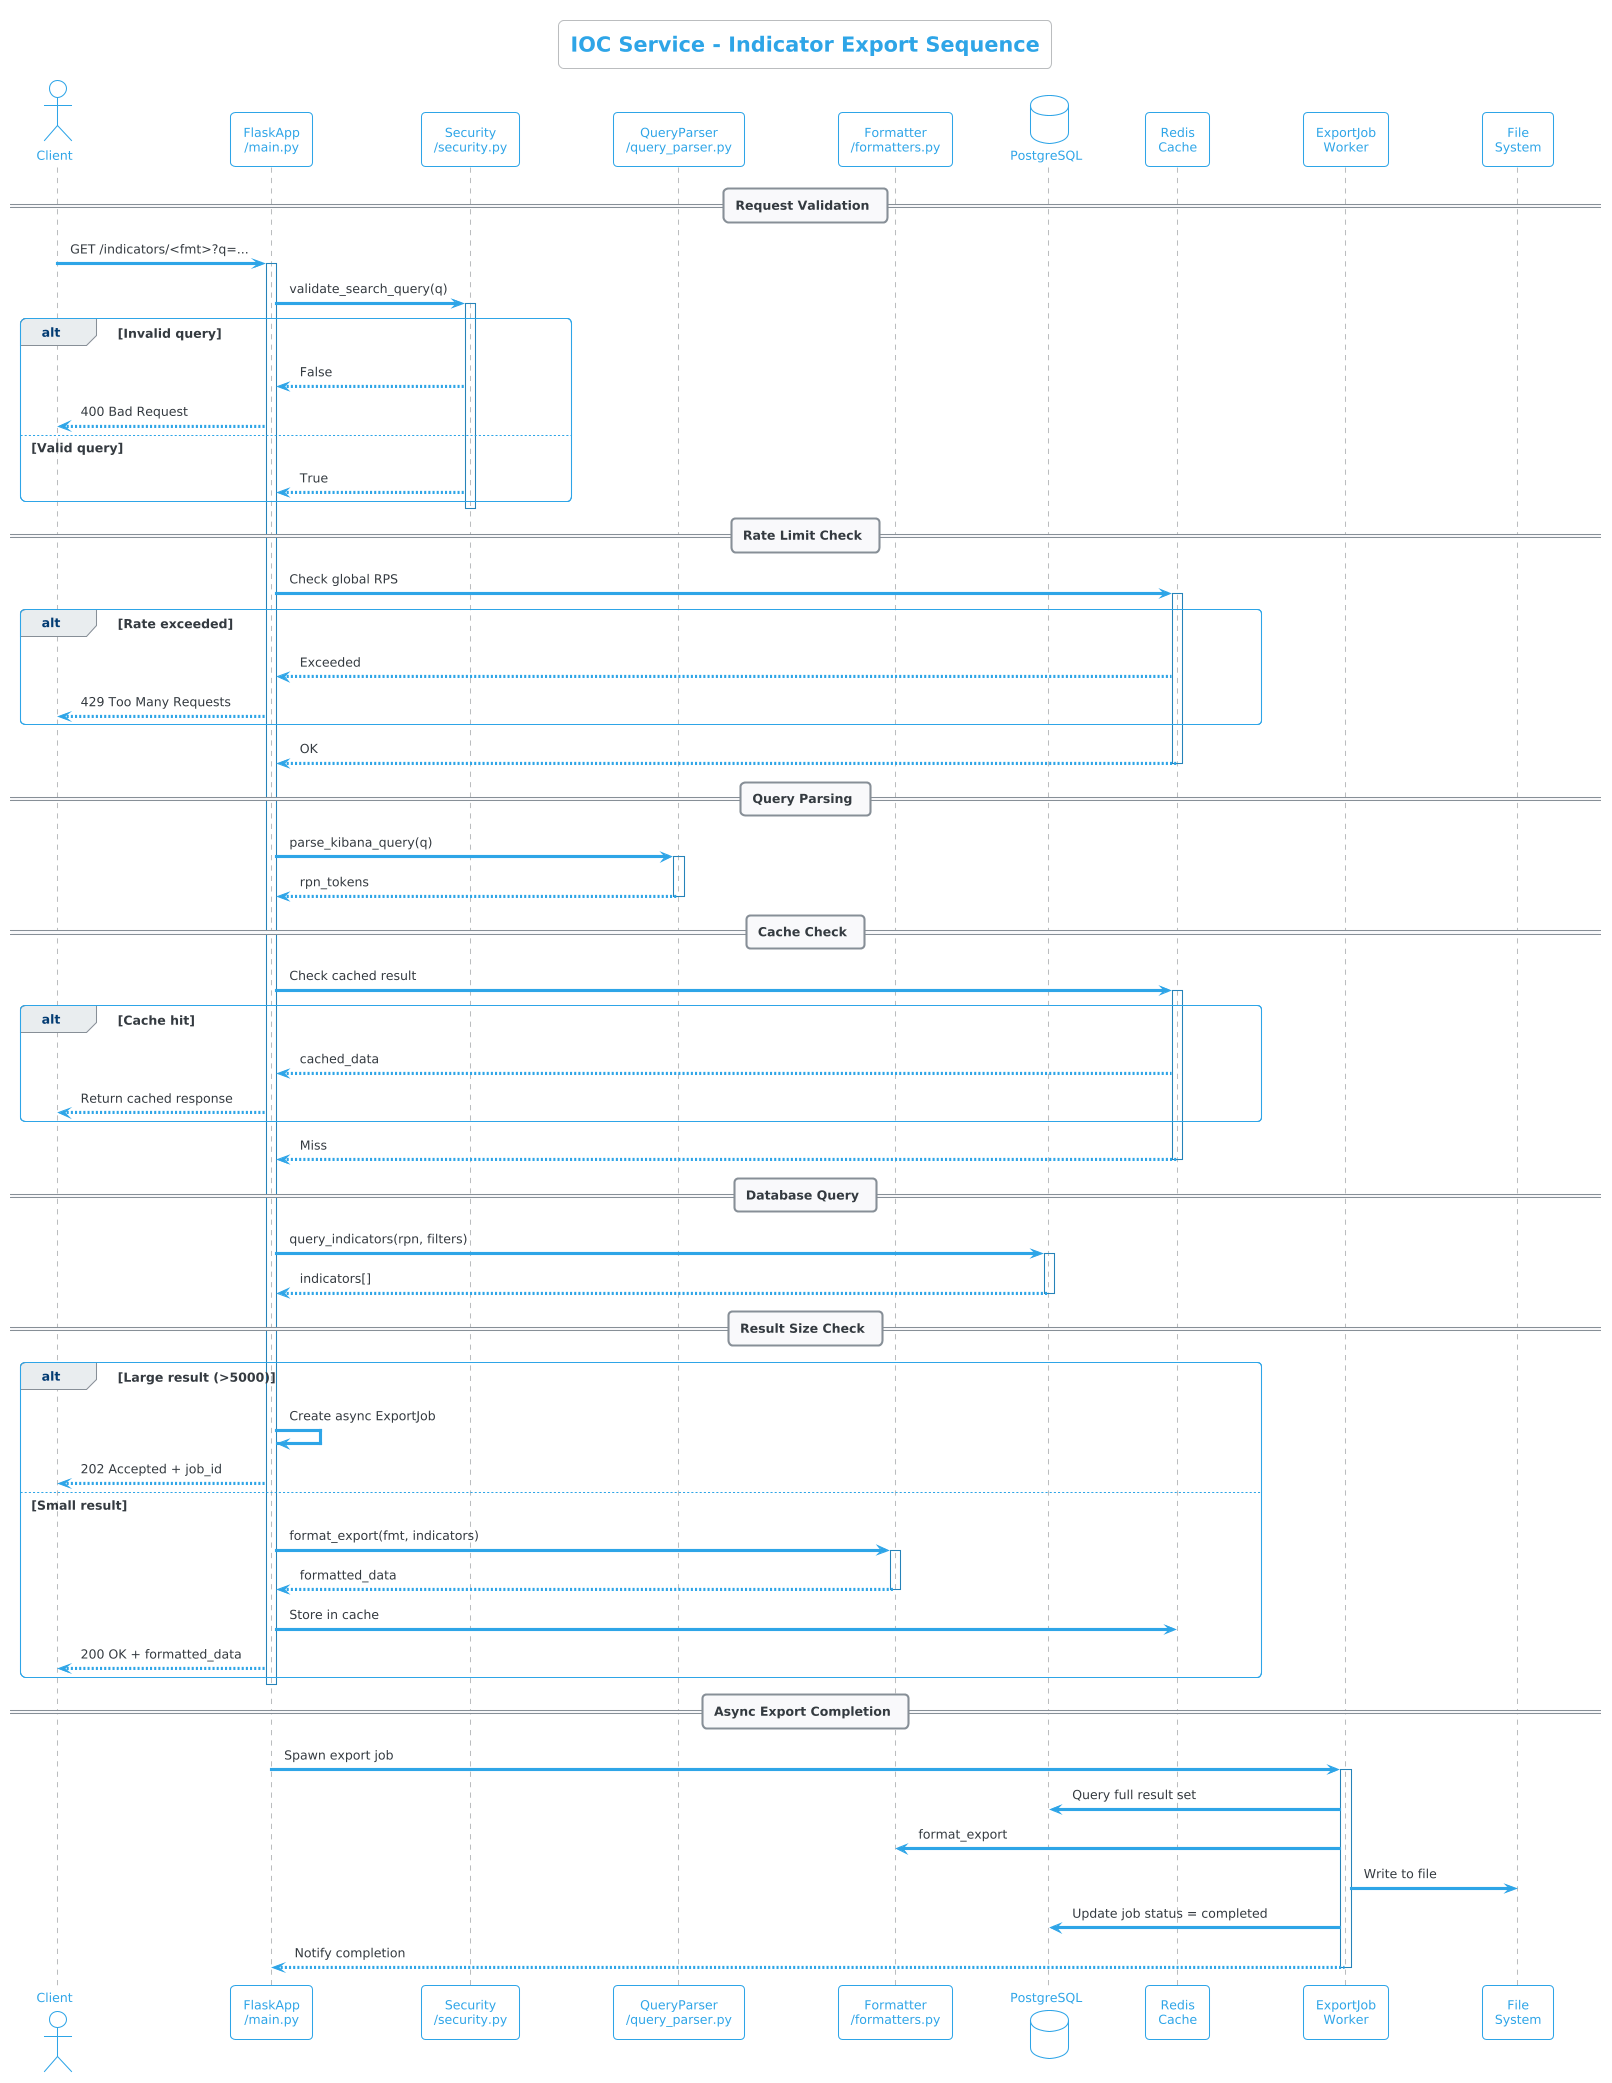

The diagram above was rendered by PlantUML. Its source (embedded in the PNG):
@startuml IOC_Service_Export_Sequence
!theme cerulean-outline

title IOC Service - Indicator Export Sequence

actor Client
participant "FlaskApp\n/main.py" as Flask
participant "Security\n/security.py" as Security
participant "QueryParser\n/query_parser.py" as Parser
participant "Formatter\n/formatters.py" as Formatter
database "PostgreSQL" as DB
participant "Redis\nCache" as Cache

== Request Validation ==
Client -> Flask : GET /indicators/<fmt>?q=...
activate Flask

Flask -> Security : validate_search_query(q)
activate Security

alt Invalid query
    Security --> Flask : False
    Flask --> Client : 400 Bad Request
else Valid query
    Security --> Flask : True
end
deactivate Security

== Rate Limit Check ==
Flask -> Cache : Check global RPS
activate Cache
alt Rate exceeded
    Cache --> Flask : Exceeded
    Flask --> Client : 429 Too Many Requests
end
Cache --> Flask : OK
deactivate Cache

== Query Parsing ==
Flask -> Parser : parse_kibana_query(q)
activate Parser
Parser --> Flask : rpn_tokens
deactivate Parser

== Cache Check ==
Flask -> Cache : Check cached result
activate Cache
alt Cache hit
    Cache --> Flask : cached_data
    Flask --> Client : Return cached response
end
Cache --> Flask : Miss
deactivate Cache

== Database Query ==
Flask -> DB : query_indicators(rpn, filters)
activate DB
DB --> Flask : indicators[]
deactivate DB

== Result Size Check ==
alt Large result (>5000)
    Flask -> Flask : Create async ExportJob
    Flask --> Client : 202 Accepted + job_id
else Small result
    Flask -> Formatter : format_export(fmt, indicators)
    activate Formatter
    Formatter --> Flask : formatted_data
    deactivate Formatter
    
    Flask -> Cache : Store in cache
    Flask --> Client : 200 OK + formatted_data
end

deactivate Flask

== Async Export Completion ==
participant "ExportJob\nWorker" as Worker
participant "File\nSystem" as FS

Flask -> Worker : Spawn export job
activate Worker
Worker -> DB : Query full result set
Worker -> Formatter : format_export
Worker -> FS : Write to file
Worker -> DB : Update job status = completed
Worker --> Flask : Notify completion
deactivate Worker

@enduml